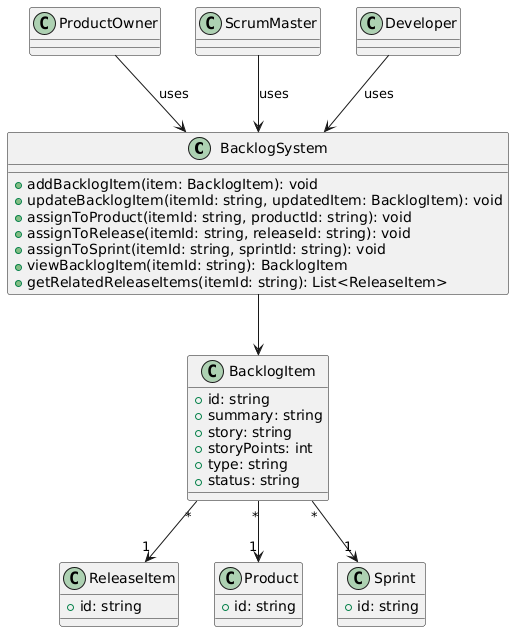

The diagram above was rendered by PlantUML. Its source (embedded in the PNG):
@startuml
class BacklogSystem {
    +addBacklogItem(item: BacklogItem): void
    +updateBacklogItem(itemId: string, updatedItem: BacklogItem): void
    +assignToProduct(itemId: string, productId: string): void
    +assignToRelease(itemId: string, releaseId: string): void
    +assignToSprint(itemId: string, sprintId: string): void
    +viewBacklogItem(itemId: string): BacklogItem
    +getRelatedReleaseItems(itemId: string): List<ReleaseItem>
}

class BacklogItem {
    +id: string
    +summary: string
    +story: string
    +storyPoints: int
    +type: string
    +status: string
}

class ReleaseItem {
    +id: string
  
}

class Product {
    +id: string
}

class Sprint {
    +id: string
}



class ProductOwner
class ScrumMaster
class Developer

ProductOwner --> BacklogSystem : uses
ScrumMaster --> BacklogSystem : uses
Developer --> BacklogSystem : uses

BacklogSystem --> BacklogItem

BacklogItem "*" --> "1" Product 
BacklogItem "*" --> "1" ReleaseItem
BacklogItem "*" --> "1" Sprint
@enduml